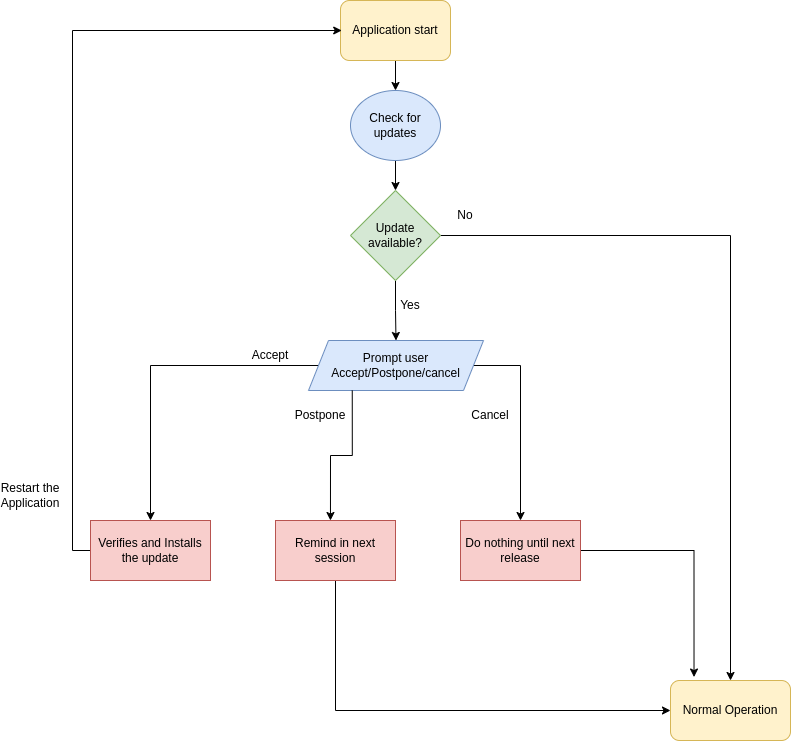

The diagram above was exported from draw.io. Its source (the exported page's mxGraphModel, read from the mxfile embedded in the PNG):
<mxGraphModel dx="895" dy="1307" grid="1" gridSize="10" guides="1" tooltips="1" connect="1" arrows="1" fold="1" page="1" pageScale="1" pageWidth="850" pageHeight="1100" math="0" shadow="0">
  <root>
    <mxCell id="0" />
    <mxCell id="1" parent="0" />
    <mxCell id="VRIpjL3wP9c1lGqVLuRA-9" style="edgeStyle=orthogonalEdgeStyle;rounded=0;orthogonalLoop=1;jettySize=auto;html=1;exitX=0.5;exitY=1;exitDx=0;exitDy=0;entryX=0.5;entryY=0;entryDx=0;entryDy=0;" edge="1" parent="1" source="VRIpjL3wP9c1lGqVLuRA-1" target="VRIpjL3wP9c1lGqVLuRA-3">
      <mxGeometry relative="1" as="geometry" />
    </mxCell>
    <mxCell id="VRIpjL3wP9c1lGqVLuRA-1" value="Application start" style="rounded=1;whiteSpace=wrap;html=1;glass=0;fillColor=#fff2cc;strokeColor=#d6b656;" vertex="1" parent="1">
      <mxGeometry x="370" y="30" width="110" height="60" as="geometry" />
    </mxCell>
    <mxCell id="VRIpjL3wP9c1lGqVLuRA-10" style="edgeStyle=orthogonalEdgeStyle;rounded=0;orthogonalLoop=1;jettySize=auto;html=1;entryX=0.5;entryY=0;entryDx=0;entryDy=0;" edge="1" parent="1" source="VRIpjL3wP9c1lGqVLuRA-3" target="VRIpjL3wP9c1lGqVLuRA-4">
      <mxGeometry relative="1" as="geometry" />
    </mxCell>
    <mxCell id="VRIpjL3wP9c1lGqVLuRA-3" value="Check for&lt;br&gt;updates" style="ellipse;whiteSpace=wrap;html=1;fillColor=#dae8fc;strokeColor=#6c8ebf;" vertex="1" parent="1">
      <mxGeometry x="380" y="120" width="90" height="70" as="geometry" />
    </mxCell>
    <mxCell id="VRIpjL3wP9c1lGqVLuRA-11" style="edgeStyle=orthogonalEdgeStyle;rounded=0;orthogonalLoop=1;jettySize=auto;html=1;exitX=0.5;exitY=1;exitDx=0;exitDy=0;" edge="1" parent="1" source="VRIpjL3wP9c1lGqVLuRA-4" target="VRIpjL3wP9c1lGqVLuRA-7">
      <mxGeometry relative="1" as="geometry" />
    </mxCell>
    <mxCell id="VRIpjL3wP9c1lGqVLuRA-14" style="edgeStyle=orthogonalEdgeStyle;rounded=0;orthogonalLoop=1;jettySize=auto;html=1;exitX=1;exitY=0.5;exitDx=0;exitDy=0;entryX=0.5;entryY=0;entryDx=0;entryDy=0;" edge="1" parent="1" source="VRIpjL3wP9c1lGqVLuRA-4" target="VRIpjL3wP9c1lGqVLuRA-8">
      <mxGeometry relative="1" as="geometry">
        <mxPoint x="620" y="265.0344827586207" as="targetPoint" />
      </mxGeometry>
    </mxCell>
    <mxCell id="VRIpjL3wP9c1lGqVLuRA-4" value="Update&lt;br&gt;available?" style="rhombus;whiteSpace=wrap;html=1;fillColor=#d5e8d4;strokeColor=#82b366;" vertex="1" parent="1">
      <mxGeometry x="380" y="220" width="90" height="90" as="geometry" />
    </mxCell>
    <mxCell id="VRIpjL3wP9c1lGqVLuRA-20" style="edgeStyle=orthogonalEdgeStyle;rounded=0;orthogonalLoop=1;jettySize=auto;html=1;exitX=0;exitY=0.5;exitDx=0;exitDy=0;entryX=0.5;entryY=0;entryDx=0;entryDy=0;" edge="1" parent="1" source="VRIpjL3wP9c1lGqVLuRA-7" target="VRIpjL3wP9c1lGqVLuRA-17">
      <mxGeometry relative="1" as="geometry">
        <mxPoint x="180" y="395.3529411764707" as="targetPoint" />
      </mxGeometry>
    </mxCell>
    <mxCell id="VRIpjL3wP9c1lGqVLuRA-24" style="edgeStyle=orthogonalEdgeStyle;rounded=0;orthogonalLoop=1;jettySize=auto;html=1;exitX=1;exitY=0.5;exitDx=0;exitDy=0;entryX=0.5;entryY=0;entryDx=0;entryDy=0;" edge="1" parent="1" source="VRIpjL3wP9c1lGqVLuRA-7" target="VRIpjL3wP9c1lGqVLuRA-19">
      <mxGeometry relative="1" as="geometry">
        <Array as="points">
          <mxPoint x="550" y="395" />
        </Array>
      </mxGeometry>
    </mxCell>
    <mxCell id="VRIpjL3wP9c1lGqVLuRA-7" value="Prompt user&lt;br&gt;Accept/Postpone/cancel" style="shape=parallelogram;perimeter=parallelogramPerimeter;whiteSpace=wrap;html=1;fixedSize=1;fillColor=#dae8fc;strokeColor=#6c8ebf;" vertex="1" parent="1">
      <mxGeometry x="338" y="370" width="175" height="50" as="geometry" />
    </mxCell>
    <mxCell id="VRIpjL3wP9c1lGqVLuRA-8" value="Normal Operation" style="rounded=1;whiteSpace=wrap;html=1;glass=0;fillColor=#fff2cc;strokeColor=#d6b656;" vertex="1" parent="1">
      <mxGeometry x="700" y="710" width="120" height="60" as="geometry" />
    </mxCell>
    <mxCell id="VRIpjL3wP9c1lGqVLuRA-12" value="Yes" style="text;html=1;align=center;verticalAlign=middle;whiteSpace=wrap;rounded=0;" vertex="1" parent="1">
      <mxGeometry x="410" y="320" width="60" height="30" as="geometry" />
    </mxCell>
    <mxCell id="VRIpjL3wP9c1lGqVLuRA-13" value="No" style="text;html=1;align=center;verticalAlign=middle;whiteSpace=wrap;rounded=0;" vertex="1" parent="1">
      <mxGeometry x="465" y="230" width="60" height="30" as="geometry" />
    </mxCell>
    <mxCell id="VRIpjL3wP9c1lGqVLuRA-26" style="edgeStyle=orthogonalEdgeStyle;rounded=0;orthogonalLoop=1;jettySize=auto;html=1;exitX=0;exitY=0.5;exitDx=0;exitDy=0;entryX=0.011;entryY=0.5;entryDx=0;entryDy=0;entryPerimeter=0;" edge="1" parent="1" target="VRIpjL3wP9c1lGqVLuRA-1">
      <mxGeometry relative="1" as="geometry">
        <mxPoint x="370" y="54" as="targetPoint" />
        <mxPoint x="121.98" y="580" as="sourcePoint" />
        <Array as="points">
          <mxPoint x="102" y="580" />
          <mxPoint x="102" y="60" />
        </Array>
      </mxGeometry>
    </mxCell>
    <mxCell id="VRIpjL3wP9c1lGqVLuRA-17" value="Verifies and Installs the update" style="rounded=0;whiteSpace=wrap;html=1;fillColor=#f8cecc;strokeColor=#b85450;" vertex="1" parent="1">
      <mxGeometry x="120" y="550" width="120" height="60" as="geometry" />
    </mxCell>
    <mxCell id="VRIpjL3wP9c1lGqVLuRA-29" style="edgeStyle=orthogonalEdgeStyle;rounded=0;orthogonalLoop=1;jettySize=auto;html=1;exitX=0.5;exitY=1;exitDx=0;exitDy=0;entryX=0;entryY=0.5;entryDx=0;entryDy=0;" edge="1" parent="1" source="VRIpjL3wP9c1lGqVLuRA-18" target="VRIpjL3wP9c1lGqVLuRA-8">
      <mxGeometry relative="1" as="geometry">
        <mxPoint x="365.16666666666674" y="740" as="targetPoint" />
      </mxGeometry>
    </mxCell>
    <mxCell id="VRIpjL3wP9c1lGqVLuRA-18" value="Remind in next session" style="rounded=0;whiteSpace=wrap;html=1;fillColor=#f8cecc;strokeColor=#b85450;" vertex="1" parent="1">
      <mxGeometry x="305" y="550" width="120" height="60" as="geometry" />
    </mxCell>
    <mxCell id="VRIpjL3wP9c1lGqVLuRA-28" style="edgeStyle=orthogonalEdgeStyle;rounded=0;orthogonalLoop=1;jettySize=auto;html=1;exitX=1;exitY=0.5;exitDx=0;exitDy=0;entryX=0.196;entryY=-0.058;entryDx=0;entryDy=0;entryPerimeter=0;" edge="1" parent="1" source="VRIpjL3wP9c1lGqVLuRA-19" target="VRIpjL3wP9c1lGqVLuRA-8">
      <mxGeometry relative="1" as="geometry">
        <mxPoint x="720" y="580" as="targetPoint" />
      </mxGeometry>
    </mxCell>
    <mxCell id="VRIpjL3wP9c1lGqVLuRA-19" value="Do nothing until next release" style="rounded=0;whiteSpace=wrap;html=1;fillColor=#f8cecc;strokeColor=#b85450;" vertex="1" parent="1">
      <mxGeometry x="490" y="550" width="120" height="60" as="geometry" />
    </mxCell>
    <mxCell id="VRIpjL3wP9c1lGqVLuRA-21" value="Accept" style="text;html=1;align=center;verticalAlign=middle;whiteSpace=wrap;rounded=0;" vertex="1" parent="1">
      <mxGeometry x="270" y="370" width="60" height="30" as="geometry" />
    </mxCell>
    <mxCell id="VRIpjL3wP9c1lGqVLuRA-22" style="edgeStyle=orthogonalEdgeStyle;rounded=0;orthogonalLoop=1;jettySize=auto;html=1;exitX=0.25;exitY=1;exitDx=0;exitDy=0;entryX=0.458;entryY=0;entryDx=0;entryDy=0;entryPerimeter=0;" edge="1" parent="1" source="VRIpjL3wP9c1lGqVLuRA-7" target="VRIpjL3wP9c1lGqVLuRA-18">
      <mxGeometry relative="1" as="geometry" />
    </mxCell>
    <mxCell id="VRIpjL3wP9c1lGqVLuRA-23" value="Postpone" style="text;html=1;align=center;verticalAlign=middle;whiteSpace=wrap;rounded=0;" vertex="1" parent="1">
      <mxGeometry x="320" y="430" width="60" height="30" as="geometry" />
    </mxCell>
    <mxCell id="VRIpjL3wP9c1lGqVLuRA-25" value="Cancel" style="text;html=1;align=center;verticalAlign=middle;whiteSpace=wrap;rounded=0;" vertex="1" parent="1">
      <mxGeometry x="490" y="430" width="60" height="30" as="geometry" />
    </mxCell>
    <mxCell id="VRIpjL3wP9c1lGqVLuRA-27" value="Restart the Application" style="text;html=1;align=center;verticalAlign=middle;whiteSpace=wrap;rounded=0;" vertex="1" parent="1">
      <mxGeometry x="30" y="510" width="60" height="30" as="geometry" />
    </mxCell>
  </root>
</mxGraphModel>